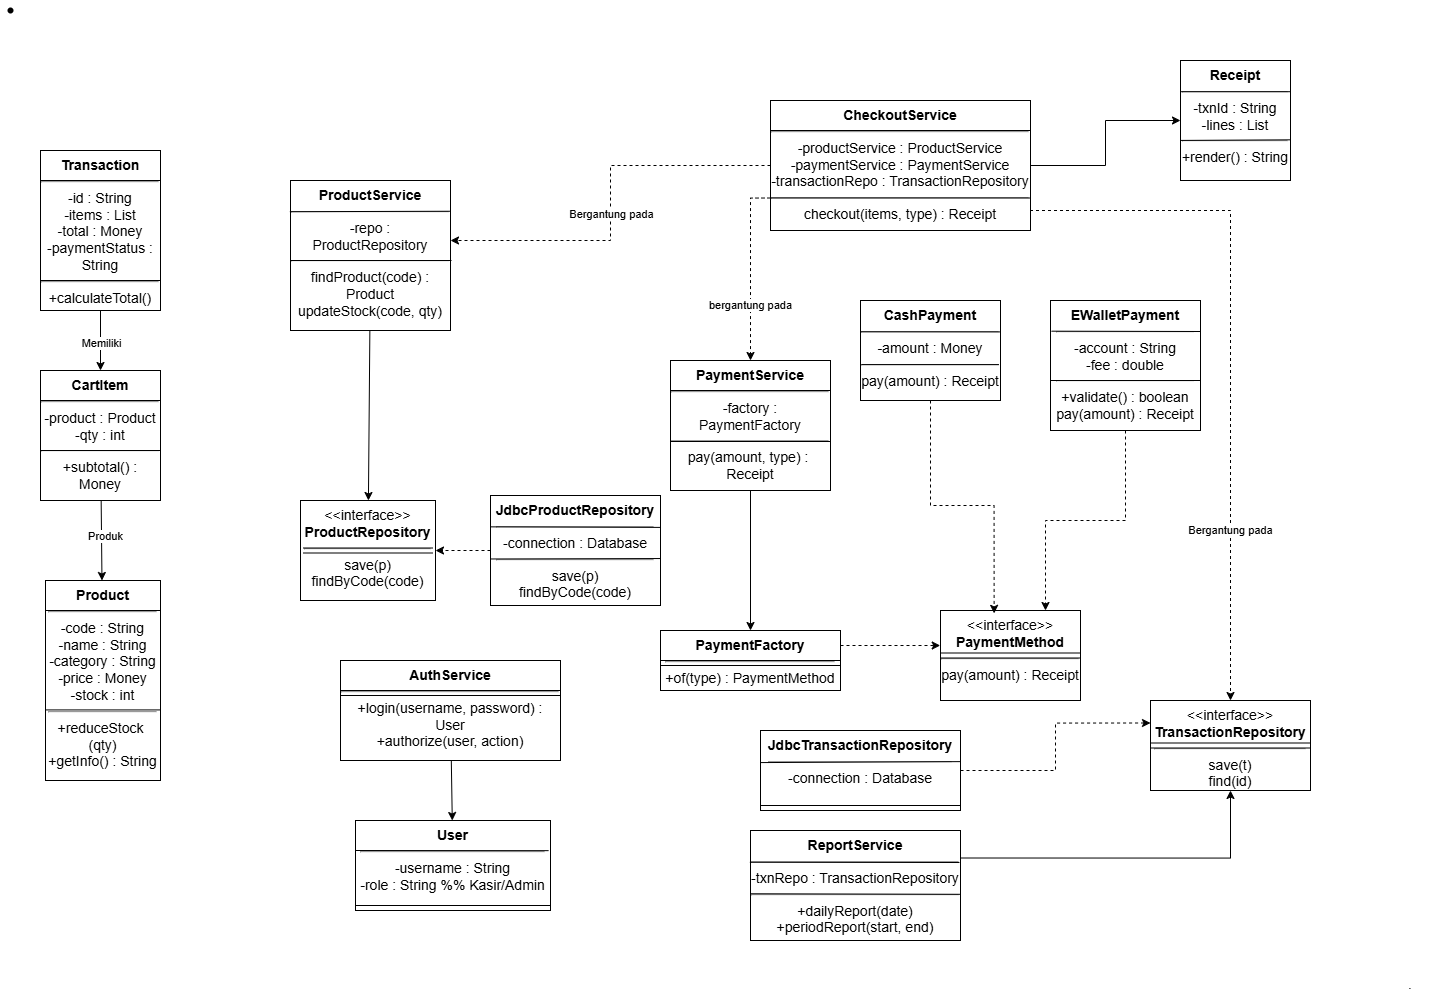

The diagram above was exported from draw.io. Its source (the exported page's mxGraphModel, read from the mxfile embedded in the PNG):
<mxGraphModel dx="1489" dy="1703" grid="1" gridSize="10" guides="1" tooltips="1" connect="1" arrows="1" fold="1" page="1" pageScale="1" pageWidth="1600" pageHeight="900" math="0" shadow="0">
  <root>
    <mxCell id="0" />
    <mxCell id="1" parent="0" />
    <mxCell id="transaction" parent="1" style="whiteSpace=wrap;html=1;align=center;verticalAlign=top;fontSize=14;" value="&lt;b&gt;Transaction&lt;/b&gt;&lt;hr&gt;-id : String&lt;br&gt;-items : List&lt;br&gt;-total : Money&lt;br&gt;-paymentStatus : String&lt;hr&gt;+calculateTotal()" vertex="1">
      <mxGeometry height="160" width="120" x="40" y="40" as="geometry" />
    </mxCell>
    <mxCell id="cartitem" parent="1" style="whiteSpace=wrap;html=1;align=center;verticalAlign=top;fontSize=14;" value="&lt;b&gt;CartItem&lt;/b&gt;&lt;hr&gt;-product : Product&lt;br&gt;-qty : int&lt;hr&gt;+subtotal() : Money" vertex="1">
      <mxGeometry height="130" width="120" x="40" y="260" as="geometry" />
    </mxCell>
    <mxCell id="product" parent="1" style="whiteSpace=wrap;html=1;align=center;verticalAlign=top;fontSize=14;" value="&lt;b&gt;Product&lt;/b&gt;&lt;hr&gt;-code : String&lt;br&gt;-name : String&lt;br&gt;-category : String&lt;br&gt;-price : Money&lt;br&gt;-stock : int&lt;hr&gt;+reduceStock&amp;nbsp;&lt;div&gt;(qty)&lt;br&gt;+getInfo() : String&lt;/div&gt;" vertex="1">
      <mxGeometry height="200" width="115" x="45" y="470" as="geometry" />
    </mxCell>
    <mxCell id="productservice" parent="1" style="whiteSpace=wrap;html=1;align=center;verticalAlign=top;fontSize=14;" value="&lt;b&gt;ProductService&lt;/b&gt;&lt;hr&gt;-repo : ProductRepository&lt;hr&gt;findProduct(code) : Product&lt;br&gt;updateStock(code, qty)" vertex="1">
      <mxGeometry height="150" width="160" x="290" y="70" as="geometry" />
    </mxCell>
    <mxCell id="productrepo" parent="1" style="whiteSpace=wrap;html=1;align=center;verticalAlign=top;fontSize=14;" value="&amp;lt;&amp;lt;interface&amp;gt;&amp;gt;&lt;br&gt;&lt;b&gt;ProductRepository&lt;/b&gt;&lt;hr&gt;save(p)&lt;br&gt;findByCode(code)" vertex="1">
      <mxGeometry height="100" width="135" x="300" y="390" as="geometry" />
    </mxCell>
    <mxCell id="jdbcproductrepo" parent="1" style="whiteSpace=wrap;html=1;align=center;verticalAlign=top;fontSize=14;" value="&lt;b&gt;JdbcProductRepository&lt;/b&gt;&lt;hr&gt;-connection : Database&lt;hr&gt;save(p)&lt;br&gt;findByCode(code)" vertex="1">
      <mxGeometry height="110" width="170" x="490" y="385" as="geometry" />
    </mxCell>
    <mxCell id="y5stwPTF7g24ZwVhIdRB-1" edge="1" parent="1" source="checkoutservice" style="edgeStyle=orthogonalEdgeStyle;rounded=0;orthogonalLoop=1;jettySize=auto;html=1;dashed=1;" target="productservice">
      <mxGeometry relative="1" as="geometry">
        <Array as="points">
          <mxPoint x="610" y="55" />
          <mxPoint x="610" y="130" />
        </Array>
      </mxGeometry>
    </mxCell>
    <mxCell id="NmY0h26sIFYTDNEJWDN0-4" connectable="0" parent="y5stwPTF7g24ZwVhIdRB-1" style="edgeLabel;html=1;align=center;verticalAlign=middle;resizable=0;points=[];" value="Bergantung pada" vertex="1">
      <mxGeometry relative="1" x="0.0461" as="geometry">
        <mxPoint y="1" as="offset" />
      </mxGeometry>
    </mxCell>
    <mxCell id="y5stwPTF7g24ZwVhIdRB-2" edge="1" parent="1" source="checkoutservice" style="edgeStyle=orthogonalEdgeStyle;rounded=0;orthogonalLoop=1;jettySize=auto;html=1;exitX=0;exitY=0.75;exitDx=0;exitDy=0;entryX=0.5;entryY=0;entryDx=0;entryDy=0;dashed=1;" target="paymentservice">
      <mxGeometry relative="1" as="geometry">
        <Array as="points">
          <mxPoint x="750" y="87" />
        </Array>
      </mxGeometry>
    </mxCell>
    <mxCell id="NmY0h26sIFYTDNEJWDN0-6" connectable="0" parent="y5stwPTF7g24ZwVhIdRB-2" style="edgeLabel;html=1;align=center;verticalAlign=middle;resizable=0;points=[];" value="bergantung pada" vertex="1">
      <mxGeometry relative="1" x="0.3845" y="-1" as="geometry">
        <mxPoint y="1" as="offset" />
      </mxGeometry>
    </mxCell>
    <mxCell id="y5stwPTF7g24ZwVhIdRB-8" edge="1" parent="1" source="checkoutservice" style="edgeStyle=orthogonalEdgeStyle;rounded=0;orthogonalLoop=1;jettySize=auto;html=1;entryX=0;entryY=0.5;entryDx=0;entryDy=0;" target="receipt">
      <mxGeometry relative="1" as="geometry" />
    </mxCell>
    <mxCell id="y5stwPTF7g24ZwVhIdRB-10" edge="1" parent="1" source="checkoutservice" style="edgeStyle=orthogonalEdgeStyle;rounded=0;orthogonalLoop=1;jettySize=auto;html=1;exitX=1;exitY=0.75;exitDx=0;exitDy=0;entryX=0.5;entryY=0;entryDx=0;entryDy=0;dashed=1;" target="transactionrepo">
      <mxGeometry relative="1" as="geometry">
        <Array as="points">
          <mxPoint x="1030" y="100" />
          <mxPoint x="1230" y="100" />
        </Array>
      </mxGeometry>
    </mxCell>
    <mxCell id="NmY0h26sIFYTDNEJWDN0-5" connectable="0" parent="y5stwPTF7g24ZwVhIdRB-10" style="edgeLabel;html=1;align=center;verticalAlign=middle;resizable=0;points=[];" value="Bergantung pada" vertex="1">
      <mxGeometry relative="1" x="0.5132" y="-1" as="geometry">
        <mxPoint as="offset" />
      </mxGeometry>
    </mxCell>
    <mxCell id="checkoutservice" parent="1" style="whiteSpace=wrap;html=1;align=center;verticalAlign=top;fontSize=14;" value="&lt;b&gt;CheckoutService&lt;/b&gt;&lt;hr&gt;-productService : ProductService&lt;br&gt;-paymentService : PaymentService&lt;br&gt;-transactionRepo : TransactionRepository&lt;hr&gt;checkout(items, type) : Receipt" vertex="1">
      <mxGeometry height="130" width="260" x="770" y="-10" as="geometry" />
    </mxCell>
    <mxCell id="receipt" parent="1" style="whiteSpace=wrap;html=1;align=center;verticalAlign=top;fontSize=14;" value="&lt;b&gt;Receipt&lt;/b&gt;&lt;hr&gt;-txnId : String&lt;br&gt;-lines : List&lt;hr&gt;+render() : String" vertex="1">
      <mxGeometry height="120" width="110" x="1180" y="-50" as="geometry" />
    </mxCell>
    <mxCell id="paymentservice" parent="1" style="whiteSpace=wrap;html=1;align=center;verticalAlign=top;fontSize=14;" value="&lt;b&gt;PaymentService&lt;/b&gt;&lt;hr&gt;-factory : PaymentFactory&lt;hr&gt;pay(amount, type) :&amp;nbsp;&lt;div&gt;Receipt&lt;/div&gt;" vertex="1">
      <mxGeometry height="130" width="160" x="670" y="250" as="geometry" />
    </mxCell>
    <mxCell id="paymentfactory" parent="1" style="whiteSpace=wrap;html=1;align=center;verticalAlign=top;fontSize=14;" value="&lt;b&gt;PaymentFactory&lt;/b&gt;&lt;hr&gt;+of(type) : PaymentMethod" vertex="1">
      <mxGeometry height="60" width="180" x="660" y="520" as="geometry" />
    </mxCell>
    <mxCell id="paymentmethod" parent="1" style="whiteSpace=wrap;html=1;align=center;verticalAlign=top;fontSize=14;" value="&amp;lt;&amp;lt;interface&amp;gt;&amp;gt;&lt;br&gt;&lt;b&gt;PaymentMethod&lt;/b&gt;&lt;hr&gt;pay(amount) : Receipt" vertex="1">
      <mxGeometry height="90" width="140" x="940" y="500" as="geometry" />
    </mxCell>
    <mxCell id="cashpayment" parent="1" style="whiteSpace=wrap;html=1;align=center;verticalAlign=top;fontSize=14;" value="&lt;b&gt;CashPayment&lt;/b&gt;&lt;hr&gt;-amount : Money&lt;hr&gt;pay(amount) : Receipt" vertex="1">
      <mxGeometry height="100" width="140" x="860" y="190" as="geometry" />
    </mxCell>
    <mxCell id="y5stwPTF7g24ZwVhIdRB-4" edge="1" parent="1" source="ewalletpayment" style="edgeStyle=orthogonalEdgeStyle;rounded=0;orthogonalLoop=1;jettySize=auto;html=1;entryX=0.75;entryY=0;entryDx=0;entryDy=0;dashed=1;" target="paymentmethod">
      <mxGeometry relative="1" as="geometry" />
    </mxCell>
    <mxCell id="ewalletpayment" parent="1" style="whiteSpace=wrap;html=1;align=center;verticalAlign=top;fontSize=14;" value="&lt;b&gt;EWalletPayment&lt;/b&gt;&lt;hr&gt;-account : String&lt;br&gt;-fee : double&lt;hr&gt;+validate() : boolean&lt;br&gt;pay(amount) : Receipt" vertex="1">
      <mxGeometry height="130" width="150" x="1050" y="190" as="geometry" />
    </mxCell>
    <mxCell id="transactionrepo" parent="1" style="whiteSpace=wrap;html=1;align=center;verticalAlign=top;fontSize=14;" value="&amp;lt;&amp;lt;interface&amp;gt;&amp;gt;&lt;br&gt;&lt;b&gt;TransactionRepository&lt;/b&gt;&lt;hr&gt;save(t)&lt;br&gt;find(id)" vertex="1">
      <mxGeometry height="90" width="160" x="1150" y="590" as="geometry" />
    </mxCell>
    <mxCell id="y5stwPTF7g24ZwVhIdRB-12" edge="1" parent="1" source="jdbctransactionrepo" style="edgeStyle=orthogonalEdgeStyle;rounded=0;orthogonalLoop=1;jettySize=auto;html=1;entryX=0;entryY=0.25;entryDx=0;entryDy=0;dashed=1;" target="transactionrepo">
      <mxGeometry relative="1" as="geometry" />
    </mxCell>
    <mxCell id="jdbctransactionrepo" parent="1" style="whiteSpace=wrap;html=1;align=center;verticalAlign=top;fontSize=14;" value="&lt;b&gt;JdbcTransactionRepository&lt;/b&gt;&lt;hr&gt;-connection : Database" vertex="1">
      <mxGeometry height="80" width="200" x="760" y="620" as="geometry" />
    </mxCell>
    <mxCell id="y5stwPTF7g24ZwVhIdRB-11" edge="1" parent="1" source="reportservice" style="edgeStyle=orthogonalEdgeStyle;rounded=0;orthogonalLoop=1;jettySize=auto;html=1;exitX=1;exitY=0.25;exitDx=0;exitDy=0;entryX=0.5;entryY=1;entryDx=0;entryDy=0;" target="transactionrepo">
      <mxGeometry relative="1" as="geometry" />
    </mxCell>
    <mxCell id="reportservice" parent="1" style="whiteSpace=wrap;html=1;align=center;verticalAlign=top;fontSize=14;" value="&lt;b&gt;ReportService&lt;/b&gt;&lt;hr&gt;-txnRepo : TransactionRepository&lt;hr&gt;+dailyReport(date)&lt;br&gt;+periodReport(start, end)" vertex="1">
      <mxGeometry height="110" width="210" x="750" y="720" as="geometry" />
    </mxCell>
    <mxCell id="authservice" parent="1" style="whiteSpace=wrap;html=1;align=center;verticalAlign=top;fontSize=14;" value="&lt;b&gt;AuthService&lt;/b&gt;&lt;hr&gt;+login(username, password) : User&lt;br&gt;+authorize(user, action)" vertex="1">
      <mxGeometry height="100" width="220" x="340" y="550" as="geometry" />
    </mxCell>
    <mxCell id="user" parent="1" style="whiteSpace=wrap;html=1;align=center;verticalAlign=top;fontSize=14;" value="&lt;b&gt;User&lt;/b&gt;&lt;hr&gt;-username : String&lt;br&gt;-role : String %% Kasir/Admin" vertex="1">
      <mxGeometry height="90" width="195" x="355" y="710" as="geometry" />
    </mxCell>
    <mxCell id="edge1" edge="1" parent="1" source="transaction" style="align=center;fontSize=14;" target="cartitem">
      <mxGeometry relative="1" as="geometry">
        <mxPoint x="130" y="160" as="sourcePoint" />
        <mxPoint x="130" y="220" as="targetPoint" />
      </mxGeometry>
    </mxCell>
    <mxCell id="NmY0h26sIFYTDNEJWDN0-1" connectable="0" parent="edge1" style="edgeLabel;html=1;align=center;verticalAlign=middle;resizable=0;points=[];" value="Memiliki" vertex="1">
      <mxGeometry relative="1" x="0.0267" as="geometry">
        <mxPoint y="1" as="offset" />
      </mxGeometry>
    </mxCell>
    <mxCell id="edge2" edge="1" parent="1" source="cartitem" style="align=center;fontSize=14;" target="product">
      <mxGeometry relative="1" as="geometry" />
    </mxCell>
    <mxCell id="NmY0h26sIFYTDNEJWDN0-2" connectable="0" parent="edge2" style="edgeLabel;html=1;align=center;verticalAlign=middle;resizable=0;points=[];" value="Produk" vertex="1">
      <mxGeometry relative="1" x="-0.1292" y="3" as="geometry">
        <mxPoint y="1" as="offset" />
      </mxGeometry>
    </mxCell>
    <mxCell id="edge3" edge="1" parent="1" source="productservice" style="align=center;fontSize=14;" target="productrepo">
      <mxGeometry relative="1" as="geometry" />
    </mxCell>
    <mxCell id="edge4" edge="1" parent="1" source="jdbcproductrepo" style="dashed=1;endArrow=classic;endFill=1;align=center;fontSize=14;" target="productrepo">
      <mxGeometry relative="1" as="geometry" />
    </mxCell>
    <mxCell id="edge9" edge="1" parent="1" source="paymentservice" style="align=center;fontSize=14;" target="paymentfactory">
      <mxGeometry relative="1" as="geometry" />
    </mxCell>
    <mxCell id="edge15" edge="1" parent="1" source="authservice" style="align=center;fontSize=14;" target="user">
      <mxGeometry relative="1" as="geometry" />
    </mxCell>
    <mxCell id="y5stwPTF7g24ZwVhIdRB-3" edge="1" parent="1" source="cashpayment" style="edgeStyle=orthogonalEdgeStyle;rounded=0;orthogonalLoop=1;jettySize=auto;html=1;entryX=0.383;entryY=0.032;entryDx=0;entryDy=0;entryPerimeter=0;dashed=1;" target="paymentmethod">
      <mxGeometry relative="1" as="geometry" />
    </mxCell>
    <mxCell id="y5stwPTF7g24ZwVhIdRB-15" edge="1" parent="1" source="paymentfactory" style="edgeStyle=orthogonalEdgeStyle;rounded=0;orthogonalLoop=1;jettySize=auto;html=1;exitX=1;exitY=0.25;exitDx=0;exitDy=0;entryX=-0.002;entryY=0.389;entryDx=0;entryDy=0;entryPerimeter=0;dashed=1;" target="paymentmethod">
      <mxGeometry relative="1" as="geometry" />
    </mxCell>
    <mxCell id="y5stwPTF7g24ZwVhIdRB-19" parent="1" style="shape=partialRectangle;whiteSpace=wrap;html=1;left=0;right=0;fillColor=none;" value="" vertex="1">
      <mxGeometry height="5" width="130" x="302.5" y="437.5" as="geometry" />
    </mxCell>
    <mxCell id="y5stwPTF7g24ZwVhIdRB-22" parent="1" style="shape=partialRectangle;whiteSpace=wrap;html=1;left=0;right=0;fillColor=none;" value="" vertex="1">
      <mxGeometry height="5" width="180" x="660" y="550" as="geometry" />
    </mxCell>
    <mxCell id="y5stwPTF7g24ZwVhIdRB-23" parent="1" style="shape=partialRectangle;whiteSpace=wrap;html=1;left=0;right=0;fillColor=none;" value="" vertex="1">
      <mxGeometry height="5" width="220" x="340" y="580" as="geometry" />
    </mxCell>
    <mxCell id="3rjLRf8Jz0Y1XnBj6QDE-2" parent="1" style="shape=partialRectangle;whiteSpace=wrap;html=1;left=0;right=0;fillColor=none;" value="" vertex="1">
      <mxGeometry height="5" width="160" x="1150" y="632.5" as="geometry" />
    </mxCell>
    <mxCell id="3rjLRf8Jz0Y1XnBj6QDE-3" parent="1" style="shape=partialRectangle;whiteSpace=wrap;html=1;left=0;right=0;fillColor=none;" value="" vertex="1">
      <mxGeometry height="5" width="140" x="940" y="542.5" as="geometry" />
    </mxCell>
    <mxCell id="3rjLRf8Jz0Y1XnBj6QDE-4" parent="1" style="shape=partialRectangle;whiteSpace=wrap;html=1;left=0;right=0;fillColor=none;" value="" vertex="1">
      <mxGeometry height="5" width="200" x="760" y="695" as="geometry" />
    </mxCell>
    <mxCell id="3rjLRf8Jz0Y1XnBj6QDE-7" parent="1" style="shape=partialRectangle;whiteSpace=wrap;html=1;left=0;right=0;fillColor=none;" value="" vertex="1">
      <mxGeometry height="5" width="195" x="355" y="795" as="geometry" />
    </mxCell>
    <mxCell id="3rjLRf8Jz0Y1XnBj6QDE-12" edge="1" parent="1" style="endArrow=none;html=1;rounded=0;" value="">
      <mxGeometry height="50" relative="1" width="50" as="geometry">
        <mxPoint x="40" y="340" as="sourcePoint" />
        <mxPoint x="160" y="340" as="targetPoint" />
      </mxGeometry>
    </mxCell>
    <mxCell id="3rjLRf8Jz0Y1XnBj6QDE-13" edge="1" parent="1" style="endArrow=none;html=1;rounded=0;" value="">
      <mxGeometry height="50" relative="1" width="50" as="geometry">
        <mxPoint x="40" y="290" as="sourcePoint" />
        <mxPoint x="160" y="290" as="targetPoint" />
      </mxGeometry>
    </mxCell>
    <mxCell id="3rjLRf8Jz0Y1XnBj6QDE-14" edge="1" parent="1" style="endArrow=none;html=1;rounded=0;" value="">
      <mxGeometry height="50" relative="1" width="50" as="geometry">
        <mxPoint x="45" y="500" as="sourcePoint" />
        <mxPoint x="160" y="500" as="targetPoint" />
      </mxGeometry>
    </mxCell>
    <mxCell id="3rjLRf8Jz0Y1XnBj6QDE-15" edge="1" parent="1" style="endArrow=none;html=1;rounded=0;" value="">
      <mxGeometry height="50" relative="1" width="50" as="geometry">
        <mxPoint x="45" y="599.41" as="sourcePoint" />
        <mxPoint x="160" y="599.41" as="targetPoint" />
      </mxGeometry>
    </mxCell>
    <mxCell id="3rjLRf8Jz0Y1XnBj6QDE-16" edge="1" parent="1" style="endArrow=none;html=1;rounded=0;" value="">
      <mxGeometry height="50" relative="1" width="50" as="geometry">
        <mxPoint x="40" y="170" as="sourcePoint" />
        <mxPoint x="160" y="170" as="targetPoint" />
      </mxGeometry>
    </mxCell>
    <mxCell id="3rjLRf8Jz0Y1XnBj6QDE-17" edge="1" parent="1" style="endArrow=none;html=1;rounded=0;" value="">
      <mxGeometry height="50" relative="1" width="50" as="geometry">
        <mxPoint x="40" y="70" as="sourcePoint" />
        <mxPoint x="160" y="70" as="targetPoint" />
      </mxGeometry>
    </mxCell>
    <mxCell id="3rjLRf8Jz0Y1XnBj6QDE-18" edge="1" parent="1" style="endArrow=none;html=1;rounded=0;entryX=0.99;entryY=0.335;entryDx=0;entryDy=0;entryPerimeter=0;" target="user" value="">
      <mxGeometry height="50" relative="1" width="50" as="geometry">
        <mxPoint x="355" y="740" as="sourcePoint" />
        <mxPoint x="470" y="740" as="targetPoint" />
      </mxGeometry>
    </mxCell>
    <mxCell id="3rjLRf8Jz0Y1XnBj6QDE-19" edge="1" parent="1" source="productservice" style="endArrow=none;html=1;rounded=0;exitX=-0.004;exitY=0.208;exitDx=0;exitDy=0;exitPerimeter=0;entryX=1.001;entryY=0.205;entryDx=0;entryDy=0;entryPerimeter=0;" target="productservice" value="">
      <mxGeometry height="50" relative="1" width="50" as="geometry">
        <mxPoint x="290" y="100" as="sourcePoint" />
        <mxPoint x="410" y="100" as="targetPoint" />
      </mxGeometry>
    </mxCell>
    <mxCell id="3rjLRf8Jz0Y1XnBj6QDE-20" edge="1" parent="1" style="endArrow=none;html=1;rounded=0;exitX=-0.004;exitY=0.208;exitDx=0;exitDy=0;exitPerimeter=0;entryX=1.001;entryY=0.205;entryDx=0;entryDy=0;entryPerimeter=0;" value="">
      <mxGeometry height="50" relative="1" width="50" as="geometry">
        <mxPoint x="290" y="150" as="sourcePoint" />
        <mxPoint x="451" y="150" as="targetPoint" />
      </mxGeometry>
    </mxCell>
    <mxCell id="3rjLRf8Jz0Y1XnBj6QDE-21" edge="1" parent="1" style="endArrow=none;html=1;rounded=0;exitX=-0.004;exitY=0.208;exitDx=0;exitDy=0;exitPerimeter=0;" value="">
      <mxGeometry height="50" relative="1" width="50" as="geometry">
        <mxPoint x="770" y="20" as="sourcePoint" />
        <mxPoint x="1030" y="20" as="targetPoint" />
      </mxGeometry>
    </mxCell>
    <mxCell id="3rjLRf8Jz0Y1XnBj6QDE-22" edge="1" parent="1" source="checkoutservice" style="endArrow=none;html=1;rounded=0;exitX=0;exitY=0.75;exitDx=0;exitDy=0;entryX=1;entryY=0.75;entryDx=0;entryDy=0;" target="checkoutservice" value="">
      <mxGeometry height="50" relative="1" width="50" as="geometry">
        <mxPoint x="750" y="80" as="sourcePoint" />
        <mxPoint x="1010" y="80" as="targetPoint" />
      </mxGeometry>
    </mxCell>
    <mxCell id="3rjLRf8Jz0Y1XnBj6QDE-26" edge="1" parent="1" style="endArrow=none;html=1;rounded=0;" value="">
      <mxGeometry height="50" relative="1" width="50" as="geometry">
        <mxPoint x="670" y="331" as="sourcePoint" />
        <mxPoint x="830" y="331" as="targetPoint" />
      </mxGeometry>
    </mxCell>
    <mxCell id="3rjLRf8Jz0Y1XnBj6QDE-28" edge="1" parent="1" style="endArrow=none;html=1;rounded=0;" value="">
      <mxGeometry height="50" relative="1" width="50" as="geometry">
        <mxPoint x="670" y="280" as="sourcePoint" />
        <mxPoint x="830" y="280" as="targetPoint" />
      </mxGeometry>
    </mxCell>
    <mxCell id="3rjLRf8Jz0Y1XnBj6QDE-29" edge="1" parent="1" source="ewalletpayment" style="endArrow=none;html=1;rounded=0;exitX=0.007;exitY=0.236;exitDx=0;exitDy=0;exitPerimeter=0;" value="">
      <mxGeometry height="50" relative="1" width="50" as="geometry">
        <mxPoint x="1050" y="220" as="sourcePoint" />
        <mxPoint x="1200" y="221" as="targetPoint" />
      </mxGeometry>
    </mxCell>
    <mxCell id="3rjLRf8Jz0Y1XnBj6QDE-30" edge="1" parent="1" style="endArrow=none;html=1;rounded=0;" value="">
      <mxGeometry height="50" relative="1" width="50" as="geometry">
        <mxPoint x="1050" y="270" as="sourcePoint" />
        <mxPoint x="1200" y="270" as="targetPoint" />
      </mxGeometry>
    </mxCell>
    <mxCell id="3rjLRf8Jz0Y1XnBj6QDE-31" edge="1" parent="1" source="cashpayment" style="endArrow=none;html=1;rounded=0;exitX=0;exitY=0.313;exitDx=0;exitDy=0;exitPerimeter=0;entryX=1;entryY=0.314;entryDx=0;entryDy=0;entryPerimeter=0;" target="cashpayment" value="">
      <mxGeometry height="50" relative="1" width="50" as="geometry">
        <mxPoint x="860" y="220" as="sourcePoint" />
        <mxPoint x="1000" y="220" as="targetPoint" />
      </mxGeometry>
    </mxCell>
    <mxCell id="3rjLRf8Jz0Y1XnBj6QDE-32" edge="1" parent="1" source="cashpayment" style="endArrow=none;html=1;rounded=0;entryX=0.989;entryY=0.641;entryDx=0;entryDy=0;entryPerimeter=0;exitX=0.006;exitY=0.641;exitDx=0;exitDy=0;exitPerimeter=0;" target="cashpayment" value="">
      <mxGeometry height="50" relative="1" width="50" as="geometry">
        <mxPoint x="860" y="250" as="sourcePoint" />
        <mxPoint x="1000" y="250" as="targetPoint" />
      </mxGeometry>
    </mxCell>
    <mxCell id="3rjLRf8Jz0Y1XnBj6QDE-34" edge="1" parent="1" source="jdbcproductrepo" style="endArrow=none;html=1;rounded=0;entryX=1.001;entryY=0.573;entryDx=0;entryDy=0;entryPerimeter=0;exitX=0;exitY=0.577;exitDx=0;exitDy=0;exitPerimeter=0;" target="jdbcproductrepo" value="">
      <mxGeometry height="50" relative="1" width="50" as="geometry">
        <mxPoint x="490" y="450" as="sourcePoint" />
        <mxPoint x="671.5" y="449.44" as="targetPoint" />
      </mxGeometry>
    </mxCell>
    <mxCell id="3rjLRf8Jz0Y1XnBj6QDE-35" edge="1" parent="1" source="jdbcproductrepo" style="endArrow=none;html=1;rounded=0;entryX=0.997;entryY=0.29;entryDx=0;entryDy=0;entryPerimeter=0;exitX=-0.002;exitY=0.285;exitDx=0;exitDy=0;exitPerimeter=0;" target="jdbcproductrepo" value="">
      <mxGeometry height="50" relative="1" width="50" as="geometry">
        <mxPoint x="490" y="420" as="sourcePoint" />
        <mxPoint x="660" y="420" as="targetPoint" />
      </mxGeometry>
    </mxCell>
    <mxCell id="3rjLRf8Jz0Y1XnBj6QDE-36" edge="1" parent="1" source="reportservice" style="endArrow=none;html=1;rounded=0;entryX=0.995;entryY=0.291;entryDx=0;entryDy=0;entryPerimeter=0;exitX=-0.003;exitY=0.289;exitDx=0;exitDy=0;exitPerimeter=0;" target="reportservice" value="">
      <mxGeometry height="50" relative="1" width="50" as="geometry">
        <mxPoint x="750" y="750" as="sourcePoint" />
        <mxPoint x="919" y="751" as="targetPoint" />
      </mxGeometry>
    </mxCell>
    <mxCell id="3rjLRf8Jz0Y1XnBj6QDE-37" edge="1" parent="1" source="reportservice" style="endArrow=none;html=1;rounded=0;entryX=1;entryY=0.58;entryDx=0;entryDy=0;entryPerimeter=0;exitX=-0.002;exitY=0.575;exitDx=0;exitDy=0;exitPerimeter=0;" target="reportservice" value="">
      <mxGeometry height="50" relative="1" width="50" as="geometry">
        <mxPoint x="750" y="780" as="sourcePoint" />
        <mxPoint x="959" y="782" as="targetPoint" />
      </mxGeometry>
    </mxCell>
    <mxCell id="3rjLRf8Jz0Y1XnBj6QDE-38" edge="1" parent="1" source="jdbctransactionrepo" style="endArrow=none;html=1;rounded=0;entryX=1;entryY=0.389;entryDx=0;entryDy=0;entryPerimeter=0;exitX=0;exitY=0.401;exitDx=0;exitDy=0;exitPerimeter=0;" target="jdbctransactionrepo" value="">
      <mxGeometry height="50" relative="1" width="50" as="geometry">
        <mxPoint x="760" y="651" as="sourcePoint" />
        <mxPoint x="960" y="650" as="targetPoint" />
      </mxGeometry>
    </mxCell>
    <mxCell id="3rjLRf8Jz0Y1XnBj6QDE-41" edge="1" parent="1" source="receipt" style="endArrow=none;html=1;rounded=0;exitX=-0.002;exitY=0.666;exitDx=0;exitDy=0;entryX=0.998;entryY=0.661;entryDx=0;entryDy=0;entryPerimeter=0;exitPerimeter=0;" target="receipt" value="">
      <mxGeometry height="50" relative="1" width="50" as="geometry">
        <mxPoint x="1310" y="80" as="sourcePoint" />
        <mxPoint x="1450" y="80" as="targetPoint" />
      </mxGeometry>
    </mxCell>
    <mxCell id="3rjLRf8Jz0Y1XnBj6QDE-42" edge="1" parent="1" source="receipt" style="endArrow=none;html=1;rounded=0;exitX=0.004;exitY=0.26;exitDx=0;exitDy=0;exitPerimeter=0;entryX=1.001;entryY=0.26;entryDx=0;entryDy=0;entryPerimeter=0;" target="receipt" value="">
      <mxGeometry height="50" relative="1" width="50" as="geometry">
        <mxPoint x="1310" y="31" as="sourcePoint" />
        <mxPoint x="1420" y="25" as="targetPoint" />
      </mxGeometry>
    </mxCell>
    <mxCell id="3rjLRf8Jz0Y1XnBj6QDE-43" parent="1" style="shape=waypoint;sketch=0;size=6;pointerEvents=1;points=[];fillColor=none;resizable=0;rotatable=0;perimeter=centerPerimeter;snapToPoint=1;" value="" vertex="1">
      <mxGeometry height="20" width="20" y="-110" as="geometry" />
    </mxCell>
    <mxCell id="3rjLRf8Jz0Y1XnBj6QDE-45" parent="1" style="text;html=1;whiteSpace=wrap;strokeColor=none;fillColor=none;align=center;verticalAlign=middle;rounded=0;" value="." vertex="1">
      <mxGeometry height="30" width="60" x="1380" y="860" as="geometry" />
    </mxCell>
  </root>
</mxGraphModel>